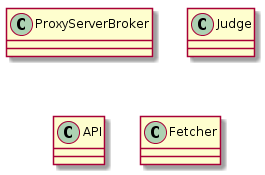

The diagram above was rendered by PlantUML. Its source (embedded in the PNG):
@startuml
class ProxyServerBroker
class Judge
class API
class Fetcher
@enduml